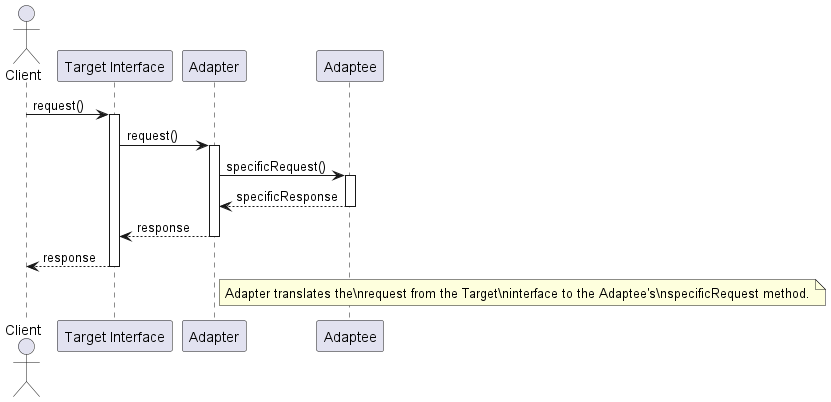

The diagram above was rendered by PlantUML. Its source (embedded in the PNG):
@startuml AdapterPatternSequenceDiagram

actor Client
participant "Target Interface" as Target
participant "Adapter" as Adapter
participant "Adaptee" as Adaptee

Client -> Target : request()
activate Target

Target -> Adapter : request()
activate Adapter

Adapter -> Adaptee : specificRequest()
activate Adaptee

Adaptee --> Adapter : specificResponse
deactivate Adaptee

Adapter --> Target : response
deactivate Adapter

Target --> Client : response
deactivate Target

note right of Adapter
  Adapter translates the\nrequest from the Target\ninterface to the Adaptee's\nspecificRequest method.
end note

@enduml